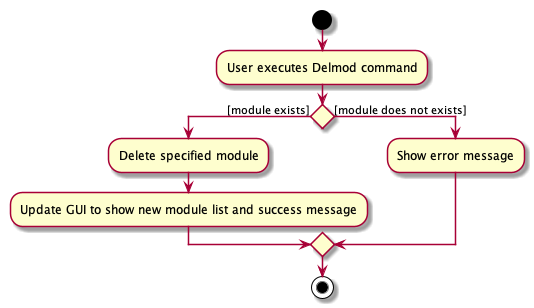

The diagram above was rendered by PlantUML. Its source (embedded in the PNG):
@startuml
start
:User executes Delmod command;


if () then ([module exists])
    :Delete specified module;
    :Update GUI to show new module list and success message;
else ([module does not exists])
    :Show error message;
endif
stop
@enduml